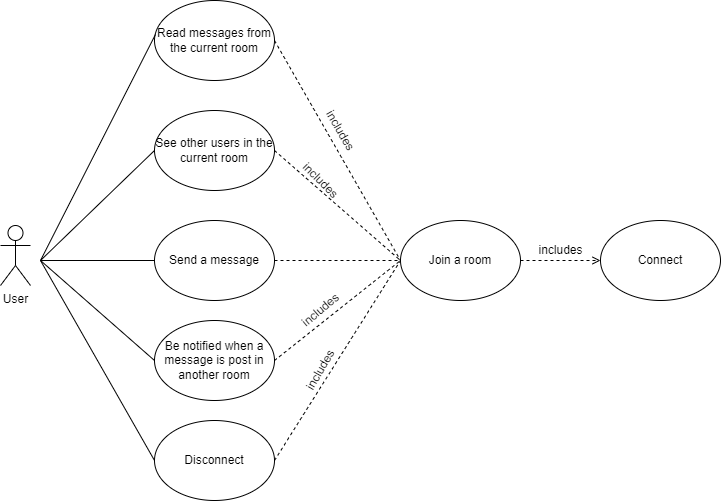

The diagram above was exported from draw.io. Its source (the exported page's mxGraphModel, read from the mxfile embedded in the PNG):
<mxGraphModel dx="1014" dy="1108" grid="1" gridSize="10" guides="1" tooltips="1" connect="1" arrows="1" fold="1" page="1" pageScale="1" pageWidth="827" pageHeight="1169" math="0" shadow="0">
  <root>
    <mxCell id="0" />
    <mxCell id="1" parent="0" />
    <mxCell id="fZOdEX0DTuqR1jWYptLt-1" value="User" style="shape=umlActor;verticalLabelPosition=bottom;verticalAlign=top;html=1;outlineConnect=0;" vertex="1" parent="1">
      <mxGeometry x="30" y="555" width="30" height="60" as="geometry" />
    </mxCell>
    <mxCell id="fZOdEX0DTuqR1jWYptLt-2" value="Connect" style="ellipse;whiteSpace=wrap;html=1;" vertex="1" parent="1">
      <mxGeometry x="630" y="550" width="120" height="80" as="geometry" />
    </mxCell>
    <mxCell id="fZOdEX0DTuqR1jWYptLt-3" value="Join a room" style="ellipse;whiteSpace=wrap;html=1;" vertex="1" parent="1">
      <mxGeometry x="430" y="550" width="120" height="80" as="geometry" />
    </mxCell>
    <mxCell id="fZOdEX0DTuqR1jWYptLt-4" value="Send a message" style="ellipse;whiteSpace=wrap;html=1;" vertex="1" parent="1">
      <mxGeometry x="184" y="550" width="120" height="80" as="geometry" />
    </mxCell>
    <mxCell id="fZOdEX0DTuqR1jWYptLt-5" value="Be notified when a message is post in another room" style="ellipse;whiteSpace=wrap;html=1;" vertex="1" parent="1">
      <mxGeometry x="184" y="650" width="120" height="80" as="geometry" />
    </mxCell>
    <mxCell id="fZOdEX0DTuqR1jWYptLt-6" value="See other users in the current room" style="ellipse;whiteSpace=wrap;html=1;" vertex="1" parent="1">
      <mxGeometry x="184" y="440" width="120" height="80" as="geometry" />
    </mxCell>
    <mxCell id="fZOdEX0DTuqR1jWYptLt-7" value="Read messages from the current room" style="ellipse;whiteSpace=wrap;html=1;" vertex="1" parent="1">
      <mxGeometry x="184" y="330" width="120" height="80" as="geometry" />
    </mxCell>
    <mxCell id="fZOdEX0DTuqR1jWYptLt-8" value="Disconnect" style="ellipse;whiteSpace=wrap;html=1;" vertex="1" parent="1">
      <mxGeometry x="184" y="750" width="120" height="80" as="geometry" />
    </mxCell>
    <mxCell id="fZOdEX0DTuqR1jWYptLt-11" value="" style="endArrow=none;html=1;rounded=0;entryX=0.008;entryY=0.425;entryDx=0;entryDy=0;entryPerimeter=0;" edge="1" parent="1" target="fZOdEX0DTuqR1jWYptLt-7">
      <mxGeometry width="50" height="50" relative="1" as="geometry">
        <mxPoint x="70" y="590" as="sourcePoint" />
        <mxPoint x="194" y="370" as="targetPoint" />
      </mxGeometry>
    </mxCell>
    <mxCell id="fZOdEX0DTuqR1jWYptLt-12" value="" style="endArrow=none;html=1;rounded=0;entryX=0;entryY=0.5;entryDx=0;entryDy=0;" edge="1" parent="1" target="fZOdEX0DTuqR1jWYptLt-6">
      <mxGeometry width="50" height="50" relative="1" as="geometry">
        <mxPoint x="70" y="590" as="sourcePoint" />
        <mxPoint x="204" y="380" as="targetPoint" />
      </mxGeometry>
    </mxCell>
    <mxCell id="fZOdEX0DTuqR1jWYptLt-13" value="" style="endArrow=none;html=1;rounded=0;entryX=0;entryY=0.5;entryDx=0;entryDy=0;" edge="1" parent="1" target="fZOdEX0DTuqR1jWYptLt-4">
      <mxGeometry width="50" height="50" relative="1" as="geometry">
        <mxPoint x="70" y="590" as="sourcePoint" />
        <mxPoint x="214" y="390" as="targetPoint" />
      </mxGeometry>
    </mxCell>
    <mxCell id="fZOdEX0DTuqR1jWYptLt-14" value="" style="endArrow=none;html=1;rounded=0;entryX=0;entryY=0.5;entryDx=0;entryDy=0;" edge="1" parent="1" target="fZOdEX0DTuqR1jWYptLt-5">
      <mxGeometry width="50" height="50" relative="1" as="geometry">
        <mxPoint x="70" y="590" as="sourcePoint" />
        <mxPoint x="224" y="400" as="targetPoint" />
      </mxGeometry>
    </mxCell>
    <mxCell id="fZOdEX0DTuqR1jWYptLt-15" value="" style="endArrow=none;html=1;rounded=0;entryX=0;entryY=0.5;entryDx=0;entryDy=0;" edge="1" parent="1" target="fZOdEX0DTuqR1jWYptLt-8">
      <mxGeometry width="50" height="50" relative="1" as="geometry">
        <mxPoint x="70" y="590" as="sourcePoint" />
        <mxPoint x="234" y="410" as="targetPoint" />
      </mxGeometry>
    </mxCell>
    <mxCell id="fZOdEX0DTuqR1jWYptLt-16" value="" style="endArrow=open;dashed=1;html=1;rounded=0;entryX=0;entryY=0.5;entryDx=0;entryDy=0;exitX=1;exitY=0.5;exitDx=0;exitDy=0;endFill=0;" edge="1" parent="1" source="fZOdEX0DTuqR1jWYptLt-3" target="fZOdEX0DTuqR1jWYptLt-2">
      <mxGeometry width="50" height="50" relative="1" as="geometry">
        <mxPoint x="350" y="625" as="sourcePoint" />
        <mxPoint x="400" y="575" as="targetPoint" />
      </mxGeometry>
    </mxCell>
    <mxCell id="fZOdEX0DTuqR1jWYptLt-17" value="includes" style="text;html=1;align=center;verticalAlign=middle;resizable=0;points=[];autosize=1;strokeColor=none;fillColor=none;" vertex="1" parent="1">
      <mxGeometry x="560" y="570" width="60" height="20" as="geometry" />
    </mxCell>
    <mxCell id="fZOdEX0DTuqR1jWYptLt-24" value="" style="endArrow=none;dashed=1;html=1;rounded=0;exitX=1;exitY=0.5;exitDx=0;exitDy=0;entryX=0;entryY=0.5;entryDx=0;entryDy=0;" edge="1" parent="1" source="fZOdEX0DTuqR1jWYptLt-7" target="fZOdEX0DTuqR1jWYptLt-3">
      <mxGeometry width="50" height="50" relative="1" as="geometry">
        <mxPoint x="480" y="630" as="sourcePoint" />
        <mxPoint x="530" y="580" as="targetPoint" />
      </mxGeometry>
    </mxCell>
    <mxCell id="fZOdEX0DTuqR1jWYptLt-25" value="" style="endArrow=none;dashed=1;html=1;rounded=0;exitX=1;exitY=0.5;exitDx=0;exitDy=0;entryX=0;entryY=0.5;entryDx=0;entryDy=0;" edge="1" parent="1" source="fZOdEX0DTuqR1jWYptLt-6" target="fZOdEX0DTuqR1jWYptLt-3">
      <mxGeometry width="50" height="50" relative="1" as="geometry">
        <mxPoint x="314" y="380" as="sourcePoint" />
        <mxPoint x="440" y="600" as="targetPoint" />
      </mxGeometry>
    </mxCell>
    <mxCell id="fZOdEX0DTuqR1jWYptLt-26" value="" style="endArrow=none;dashed=1;html=1;rounded=0;exitX=1;exitY=0.5;exitDx=0;exitDy=0;entryX=0;entryY=0.5;entryDx=0;entryDy=0;" edge="1" parent="1" source="fZOdEX0DTuqR1jWYptLt-4" target="fZOdEX0DTuqR1jWYptLt-3">
      <mxGeometry width="50" height="50" relative="1" as="geometry">
        <mxPoint x="314" y="490" as="sourcePoint" />
        <mxPoint x="440" y="600" as="targetPoint" />
      </mxGeometry>
    </mxCell>
    <mxCell id="fZOdEX0DTuqR1jWYptLt-27" value="" style="endArrow=none;dashed=1;html=1;rounded=0;exitX=1;exitY=0.5;exitDx=0;exitDy=0;entryX=0;entryY=0.5;entryDx=0;entryDy=0;" edge="1" parent="1" source="fZOdEX0DTuqR1jWYptLt-5" target="fZOdEX0DTuqR1jWYptLt-3">
      <mxGeometry width="50" height="50" relative="1" as="geometry">
        <mxPoint x="314" y="600" as="sourcePoint" />
        <mxPoint x="440" y="600" as="targetPoint" />
      </mxGeometry>
    </mxCell>
    <mxCell id="fZOdEX0DTuqR1jWYptLt-28" value="" style="endArrow=none;dashed=1;html=1;rounded=0;exitX=1;exitY=0.5;exitDx=0;exitDy=0;entryX=0;entryY=0.5;entryDx=0;entryDy=0;" edge="1" parent="1" source="fZOdEX0DTuqR1jWYptLt-8" target="fZOdEX0DTuqR1jWYptLt-3">
      <mxGeometry width="50" height="50" relative="1" as="geometry">
        <mxPoint x="314" y="700" as="sourcePoint" />
        <mxPoint x="440" y="600" as="targetPoint" />
      </mxGeometry>
    </mxCell>
    <mxCell id="fZOdEX0DTuqR1jWYptLt-29" value="includes" style="text;html=1;align=center;verticalAlign=middle;resizable=0;points=[];autosize=1;strokeColor=none;fillColor=none;rotation=60;" vertex="1" parent="1">
      <mxGeometry x="340" y="450" width="60" height="20" as="geometry" />
    </mxCell>
    <mxCell id="fZOdEX0DTuqR1jWYptLt-30" value="includes" style="text;html=1;align=center;verticalAlign=middle;resizable=0;points=[];autosize=1;strokeColor=none;fillColor=none;rotation=45;" vertex="1" parent="1">
      <mxGeometry x="320" y="500" width="60" height="20" as="geometry" />
    </mxCell>
    <mxCell id="fZOdEX0DTuqR1jWYptLt-31" value="includes" style="text;html=1;align=center;verticalAlign=middle;resizable=0;points=[];autosize=1;strokeColor=none;fillColor=none;rotation=-40;" vertex="1" parent="1">
      <mxGeometry x="320" y="630" width="60" height="20" as="geometry" />
    </mxCell>
    <mxCell id="fZOdEX0DTuqR1jWYptLt-32" value="includes" style="text;html=1;align=center;verticalAlign=middle;resizable=0;points=[];autosize=1;strokeColor=none;fillColor=none;rotation=-60;" vertex="1" parent="1">
      <mxGeometry x="320" y="690" width="60" height="20" as="geometry" />
    </mxCell>
  </root>
</mxGraphModel>